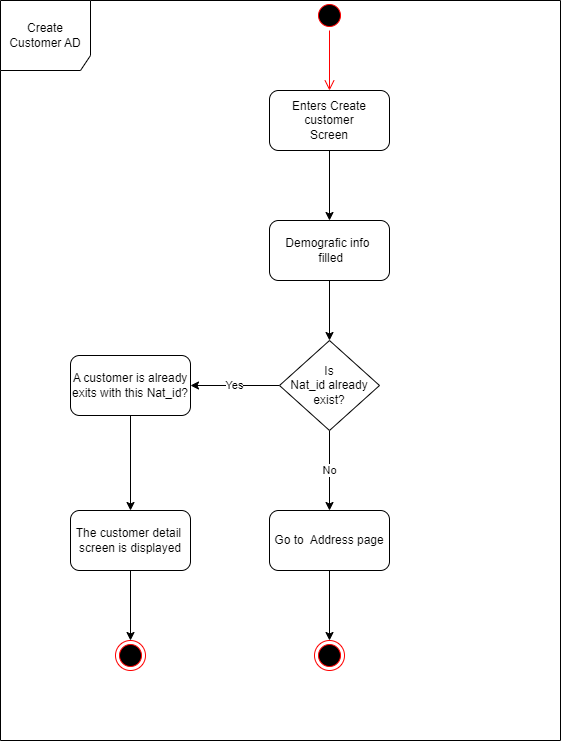

The diagram above was exported from draw.io. Its source (the exported page's mxGraphModel, read from the mxfile embedded in the PNG):
<mxGraphModel dx="864" dy="516" grid="1" gridSize="10" guides="1" tooltips="1" connect="1" arrows="1" fold="1" page="1" pageScale="1" pageWidth="827" pageHeight="1169" math="0" shadow="0">
  <root>
    <mxCell id="0" />
    <mxCell id="1" parent="0" />
    <mxCell id="XtI8Lw98fP7NpdSqtW3t-1" value="" style="ellipse;html=1;shape=startState;fillColor=#000000;strokeColor=#ff0000;" parent="1" vertex="1">
      <mxGeometry x="404" y="100" width="30" height="30" as="geometry" />
    </mxCell>
    <mxCell id="XtI8Lw98fP7NpdSqtW3t-2" value="" style="edgeStyle=orthogonalEdgeStyle;html=1;verticalAlign=bottom;endArrow=open;endSize=8;strokeColor=#ff0000;rounded=0;" parent="1" source="XtI8Lw98fP7NpdSqtW3t-1" edge="1">
      <mxGeometry relative="1" as="geometry">
        <mxPoint x="419" y="190" as="targetPoint" />
      </mxGeometry>
    </mxCell>
    <mxCell id="dAImi0qEbLz9_tSzlruL-6" value="" style="edgeStyle=orthogonalEdgeStyle;rounded=0;orthogonalLoop=1;jettySize=auto;html=1;" parent="1" source="XtI8Lw98fP7NpdSqtW3t-3" target="dAImi0qEbLz9_tSzlruL-1" edge="1">
      <mxGeometry relative="1" as="geometry" />
    </mxCell>
    <mxCell id="XtI8Lw98fP7NpdSqtW3t-3" value="Enters Create customer&lt;br&gt;Screen" style="rounded=1;whiteSpace=wrap;html=1;" parent="1" vertex="1">
      <mxGeometry x="359" y="190" width="120" height="60" as="geometry" />
    </mxCell>
    <mxCell id="dAImi0qEbLz9_tSzlruL-5" value="No" style="edgeStyle=orthogonalEdgeStyle;rounded=0;orthogonalLoop=1;jettySize=auto;html=1;" parent="1" source="XtI8Lw98fP7NpdSqtW3t-9" target="XtI8Lw98fP7NpdSqtW3t-13" edge="1">
      <mxGeometry relative="1" as="geometry" />
    </mxCell>
    <mxCell id="dAImi0qEbLz9_tSzlruL-15" value="Yes" style="edgeStyle=orthogonalEdgeStyle;rounded=0;orthogonalLoop=1;jettySize=auto;html=1;" parent="1" source="XtI8Lw98fP7NpdSqtW3t-9" target="XtI8Lw98fP7NpdSqtW3t-19" edge="1">
      <mxGeometry relative="1" as="geometry" />
    </mxCell>
    <mxCell id="XtI8Lw98fP7NpdSqtW3t-9" value="&lt;font style=&quot;font-size: 12px;&quot;&gt;Is &lt;br&gt;Nat_id already exist?&lt;/font&gt;" style="rhombus;whiteSpace=wrap;html=1;" parent="1" vertex="1">
      <mxGeometry x="369" y="440" width="100" height="90" as="geometry" />
    </mxCell>
    <mxCell id="XtI8Lw98fP7NpdSqtW3t-23" style="edgeStyle=orthogonalEdgeStyle;rounded=0;orthogonalLoop=1;jettySize=auto;html=1;" parent="1" source="XtI8Lw98fP7NpdSqtW3t-13" target="XtI8Lw98fP7NpdSqtW3t-21" edge="1">
      <mxGeometry relative="1" as="geometry" />
    </mxCell>
    <mxCell id="XtI8Lw98fP7NpdSqtW3t-13" value="Go to&amp;nbsp; Address page" style="rounded=1;whiteSpace=wrap;html=1;" parent="1" vertex="1">
      <mxGeometry x="359" y="610" width="120" height="60" as="geometry" />
    </mxCell>
    <mxCell id="dAImi0qEbLz9_tSzlruL-10" value="" style="edgeStyle=orthogonalEdgeStyle;rounded=0;orthogonalLoop=1;jettySize=auto;html=1;" parent="1" source="XtI8Lw98fP7NpdSqtW3t-19" target="dAImi0qEbLz9_tSzlruL-9" edge="1">
      <mxGeometry relative="1" as="geometry" />
    </mxCell>
    <mxCell id="XtI8Lw98fP7NpdSqtW3t-19" value="A customer is already exits with this Nat_id?" style="rounded=1;whiteSpace=wrap;html=1;" parent="1" vertex="1">
      <mxGeometry x="160" y="455" width="120" height="60" as="geometry" />
    </mxCell>
    <mxCell id="XtI8Lw98fP7NpdSqtW3t-21" value="" style="ellipse;html=1;shape=endState;fillColor=#000000;strokeColor=#ff0000;" parent="1" vertex="1">
      <mxGeometry x="404" y="740" width="30" height="30" as="geometry" />
    </mxCell>
    <mxCell id="XtI8Lw98fP7NpdSqtW3t-27" value="Create Customer AD" style="shape=umlFrame;whiteSpace=wrap;html=1;width=90;height=70;" parent="1" vertex="1">
      <mxGeometry x="90" y="100" width="560" height="740" as="geometry" />
    </mxCell>
    <mxCell id="dAImi0qEbLz9_tSzlruL-4" value="" style="edgeStyle=orthogonalEdgeStyle;rounded=0;orthogonalLoop=1;jettySize=auto;html=1;" parent="1" source="dAImi0qEbLz9_tSzlruL-1" target="XtI8Lw98fP7NpdSqtW3t-9" edge="1">
      <mxGeometry relative="1" as="geometry" />
    </mxCell>
    <mxCell id="dAImi0qEbLz9_tSzlruL-1" value="Demografic info&amp;nbsp; &amp;nbsp;filled" style="rounded=1;whiteSpace=wrap;html=1;" parent="1" vertex="1">
      <mxGeometry x="359" y="320" width="120" height="60" as="geometry" />
    </mxCell>
    <mxCell id="dAImi0qEbLz9_tSzlruL-12" value="" style="edgeStyle=orthogonalEdgeStyle;rounded=0;orthogonalLoop=1;jettySize=auto;html=1;" parent="1" source="dAImi0qEbLz9_tSzlruL-9" target="dAImi0qEbLz9_tSzlruL-11" edge="1">
      <mxGeometry relative="1" as="geometry" />
    </mxCell>
    <mxCell id="dAImi0qEbLz9_tSzlruL-9" value="The customer detail&amp;nbsp;&lt;br&gt;screen is displayed" style="rounded=1;whiteSpace=wrap;html=1;" parent="1" vertex="1">
      <mxGeometry x="160" y="610" width="120" height="60" as="geometry" />
    </mxCell>
    <mxCell id="dAImi0qEbLz9_tSzlruL-11" value="" style="ellipse;html=1;shape=endState;fillColor=#000000;strokeColor=#ff0000;" parent="1" vertex="1">
      <mxGeometry x="205" y="740" width="30" height="30" as="geometry" />
    </mxCell>
  </root>
</mxGraphModel>